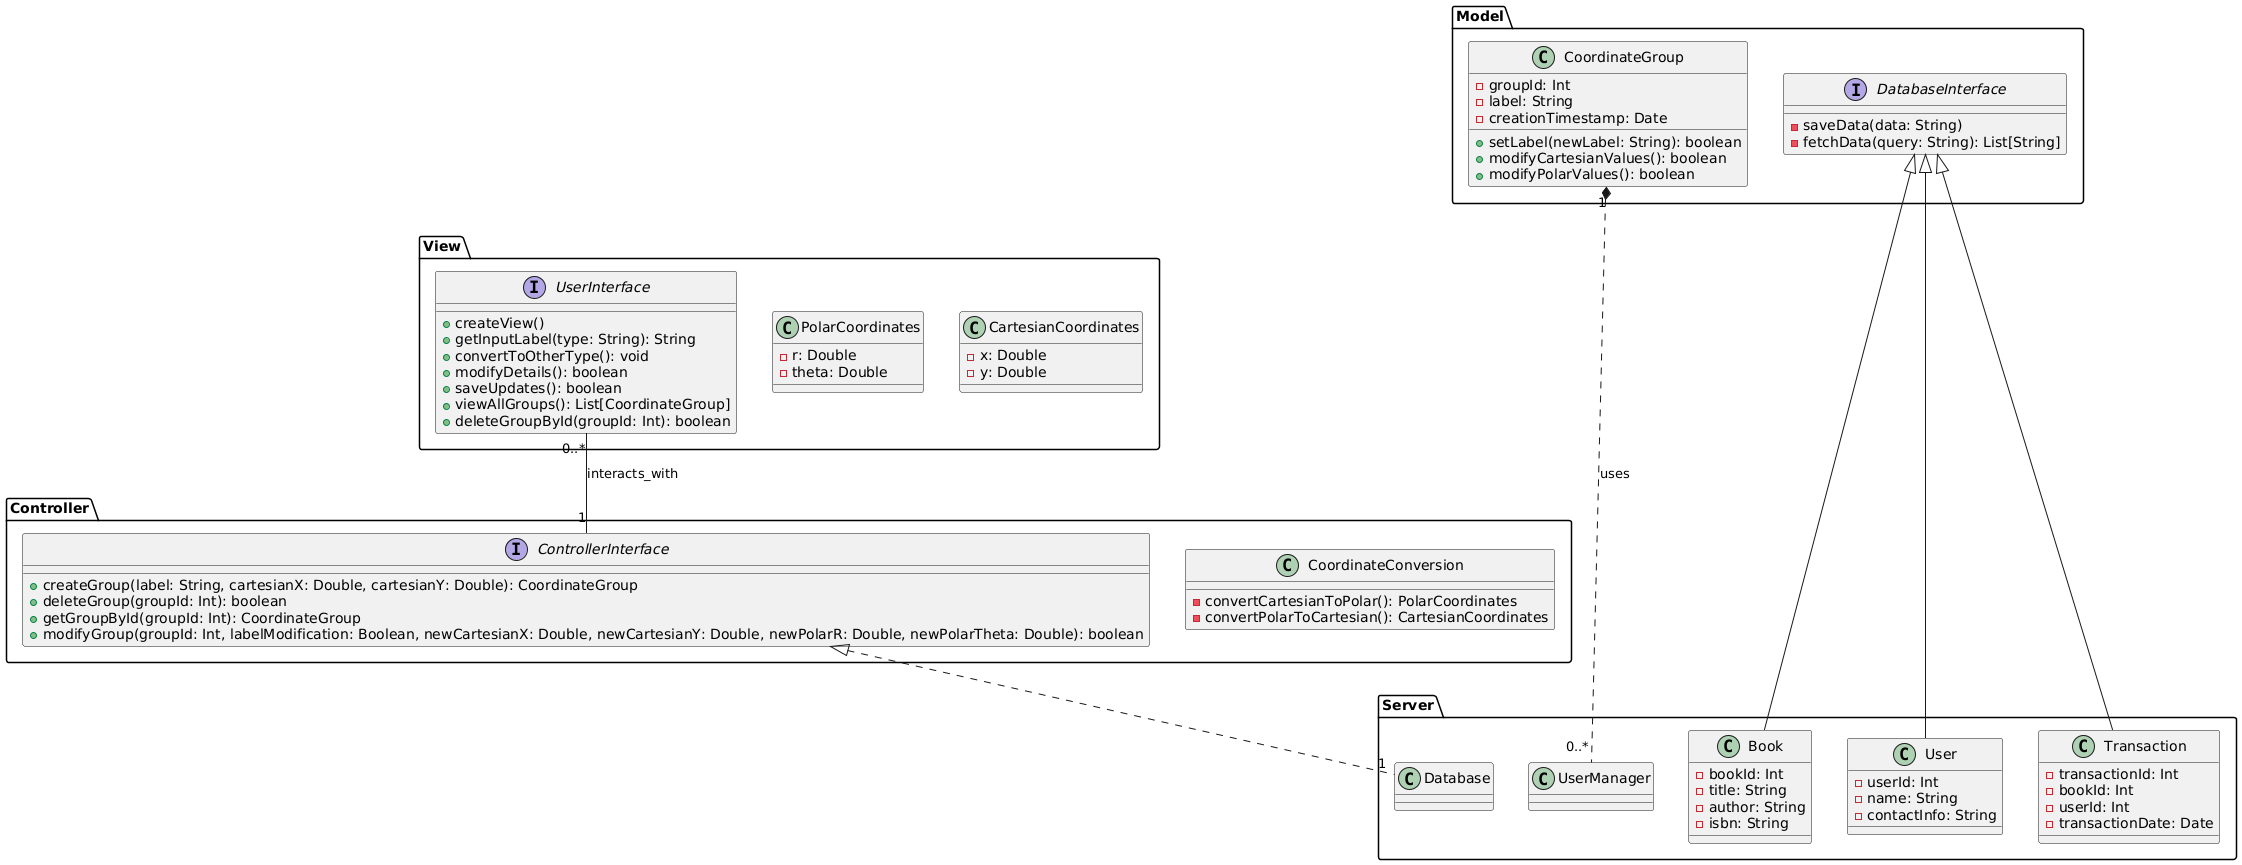

The diagram above was rendered by PlantUML. Its source (embedded in the PNG):
@startuml
'PlantUML diagram for Dummy Coordination Conversion (DCC) Application using MVC Architecture:
package View {
class CartesianCoordinates {
  - x: Double
  - y: Double
}

class PolarCoordinates {
  - r: Double
  - theta: Double
}

interface UserInterface {
  + createView()
  + getInputLabel(type: String): String
  + convertToOtherType(): void
  + modifyDetails(): boolean
  + saveUpdates(): boolean
  + viewAllGroups(): List[CoordinateGroup]
  + deleteGroupById(groupId: Int): boolean
}
}

package Controller {
class CoordinateConversion {
   - convertCartesianToPolar(): PolarCoordinates
  - convertPolarToCartesian(): CartesianCoordinates
}

interface ControllerInterface {
  + createGroup(label: String, cartesianX: Double, cartesianY: Double): CoordinateGroup
  + deleteGroup(groupId: Int): boolean
  + getGroupById(groupId: Int): CoordinateGroup
  + modifyGroup(groupId: Int, labelModification: Boolean, newCartesianX: Double, newCartesianY: Double, newPolarR: Double, newPolarTheta: Double): boolean
}
}

package Model {
class CoordinateGroup {
  - groupId: Int
  - label: String
  - creationTimestamp: Date
  + setLabel(newLabel: String): boolean
  + modifyCartesianValues(): boolean
  + modifyPolarValues(): boolean
}

interface DatabaseInterface {
   - saveData(data: String)
   - fetchData(query: String): List[String]
}
}
package Server {
class Book {
  - bookId: Int
  - title: String
  - author: String
  - isbn: String
}

class User {
  - userId: Int
  - name: String
  - contactInfo: String
}

class Transaction {
  - transactionId: Int
  - bookId: Int
  - userId: Int
  - transactionDate: Date
}

DatabaseInterface <|-- Book
DatabaseInterface <|-- User
DatabaseInterface <|-- Transaction
}

Model.CoordinateGroup "1" *--.. "0..*" Server.UserManager : uses
ControllerInterface <|.. "1" Server.Database
View.UserInterface "0..*" -- "1" ControllerInterface: interacts_with
@enduml